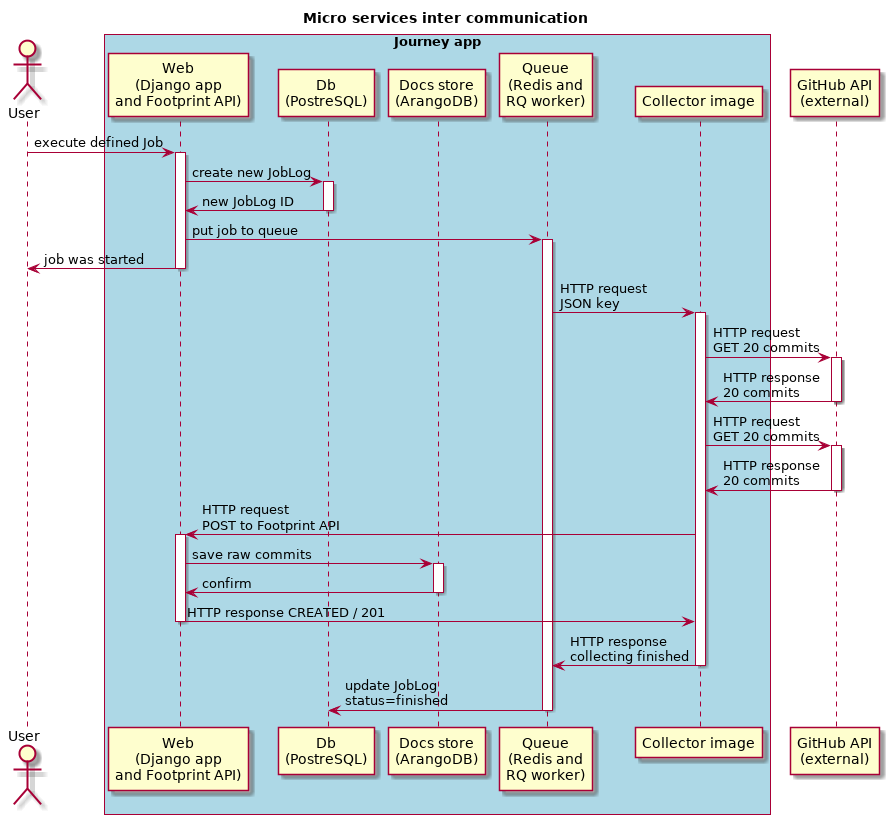

The diagram above was rendered by PlantUML. Its source (embedded in the PNG):
@startuml
title Micro services inter communication

actor User
box "Journey app" #LightBlue
   participant "Web\n(Django app\nand Footprint API)" as Web
   participant "Db\n(PostreSQL)" as Db
   participant "Docs store\n(ArangoDB)" as Arango
   participant "Queue\n(Redis and\nRQ worker)" as Queue
   participant "Collector image" as Collector
endbox
participant "GitHub API\n(external)" as GitHub

User -> Web : execute defined Job
activate Web

Web -> Db : create new JobLog
activate Db

Db -> Web : new JobLog ID
deactivate Db

Web -> Queue : put job to queue
activate Queue

Web -> User : job was started
deactivate Web

Queue -> Collector : HTTP request\nJSON key
activate Collector

Collector -> GitHub : HTTP request\nGET 20 commits
activate GitHub

GitHub -> Collector : HTTP response\n20 commits
deactivate GitHub

Collector -> GitHub : HTTP request\nGET 20 commits
activate GitHub

GitHub -> Collector : HTTP response\n20 commits
deactivate GitHub

Collector -> Web : HTTP request\nPOST to Footprint API
activate Web

Web -> Arango : save raw commits
activate Arango

Arango -> Web : confirm
deactivate Arango

Web -> Collector : HTTP response CREATED / 201
deactivate Web

Collector -> Queue : HTTP response\ncollecting finished
deactivate Collector

Queue -> Db : update JobLog\nstatus=finished
deactivate Queue

@enduml